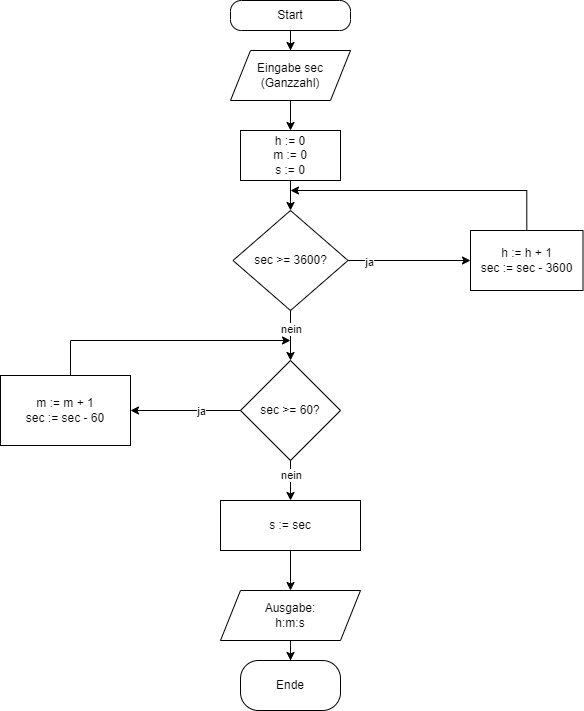

The diagram above was exported from draw.io. Its source (the exported page's mxGraphModel, read from the mxfile embedded in the PNG):
<mxGraphModel dx="934" dy="496" grid="1" gridSize="10" guides="1" tooltips="1" connect="1" arrows="1" fold="1" page="1" pageScale="1" pageWidth="827" pageHeight="1169" math="0" shadow="0">
  <root>
    <mxCell id="0" />
    <mxCell id="1" parent="0" />
    <mxCell id="CaWFtrTsoHfPT1h3QHtF-1" value="Start" style="rounded=1;whiteSpace=wrap;html=1;arcSize=36;" parent="1" vertex="1">
      <mxGeometry x="370" y="20" width="120" height="30" as="geometry" />
    </mxCell>
    <mxCell id="CaWFtrTsoHfPT1h3QHtF-2" value="Eingabe sec&lt;br&gt;(Ganzzahl)" style="shape=parallelogram;perimeter=parallelogramPerimeter;whiteSpace=wrap;html=1;fixedSize=1;" parent="1" vertex="1">
      <mxGeometry x="370" y="70" width="120" height="50" as="geometry" />
    </mxCell>
    <mxCell id="CaWFtrTsoHfPT1h3QHtF-3" value="" style="edgeStyle=orthogonalEdgeStyle;rounded=0;orthogonalLoop=1;jettySize=auto;html=1;" parent="1" source="CaWFtrTsoHfPT1h3QHtF-1" target="CaWFtrTsoHfPT1h3QHtF-2" edge="1">
      <mxGeometry relative="1" as="geometry" />
    </mxCell>
    <mxCell id="CaWFtrTsoHfPT1h3QHtF-4" value="h := 0&lt;br&gt;m := 0&lt;br&gt;s := 0" style="rounded=0;whiteSpace=wrap;html=1;" parent="1" vertex="1">
      <mxGeometry x="380" y="150" width="100" height="50" as="geometry" />
    </mxCell>
    <mxCell id="CaWFtrTsoHfPT1h3QHtF-5" value="" style="edgeStyle=orthogonalEdgeStyle;rounded=0;orthogonalLoop=1;jettySize=auto;html=1;" parent="1" source="CaWFtrTsoHfPT1h3QHtF-2" target="CaWFtrTsoHfPT1h3QHtF-4" edge="1">
      <mxGeometry relative="1" as="geometry" />
    </mxCell>
    <mxCell id="CaWFtrTsoHfPT1h3QHtF-6" value="sec &amp;gt;= 3600?" style="rhombus;whiteSpace=wrap;html=1;" parent="1" vertex="1">
      <mxGeometry x="372.5" y="230" width="115" height="100" as="geometry" />
    </mxCell>
    <mxCell id="CaWFtrTsoHfPT1h3QHtF-7" value="" style="edgeStyle=orthogonalEdgeStyle;rounded=0;orthogonalLoop=1;jettySize=auto;html=1;" parent="1" source="CaWFtrTsoHfPT1h3QHtF-4" target="CaWFtrTsoHfPT1h3QHtF-6" edge="1">
      <mxGeometry relative="1" as="geometry" />
    </mxCell>
    <mxCell id="CaWFtrTsoHfPT1h3QHtF-10" style="edgeStyle=orthogonalEdgeStyle;rounded=0;orthogonalLoop=1;jettySize=auto;html=1;" parent="1" source="CaWFtrTsoHfPT1h3QHtF-8" edge="1">
      <mxGeometry relative="1" as="geometry">
        <mxPoint x="430" y="210" as="targetPoint" />
        <Array as="points">
          <mxPoint x="666" y="210" />
        </Array>
      </mxGeometry>
    </mxCell>
    <mxCell id="CaWFtrTsoHfPT1h3QHtF-8" value="h := h + 1&lt;br&gt;sec := sec - 3600" style="rounded=0;whiteSpace=wrap;html=1;" parent="1" vertex="1">
      <mxGeometry x="610" y="250" width="112.5" height="60" as="geometry" />
    </mxCell>
    <mxCell id="CaWFtrTsoHfPT1h3QHtF-9" value="" style="edgeStyle=orthogonalEdgeStyle;rounded=0;orthogonalLoop=1;jettySize=auto;html=1;" parent="1" source="CaWFtrTsoHfPT1h3QHtF-6" target="CaWFtrTsoHfPT1h3QHtF-8" edge="1">
      <mxGeometry relative="1" as="geometry" />
    </mxCell>
    <mxCell id="CaWFtrTsoHfPT1h3QHtF-11" value="ja" style="edgeLabel;html=1;align=center;verticalAlign=middle;resizable=0;points=[];" parent="CaWFtrTsoHfPT1h3QHtF-9" vertex="1" connectable="0">
      <mxGeometry x="-0.6653" y="-1" relative="1" as="geometry">
        <mxPoint as="offset" />
      </mxGeometry>
    </mxCell>
    <mxCell id="CaWFtrTsoHfPT1h3QHtF-12" value="sec &amp;gt;= 60?" style="rhombus;whiteSpace=wrap;html=1;" parent="1" vertex="1">
      <mxGeometry x="380" y="380" width="100" height="100" as="geometry" />
    </mxCell>
    <mxCell id="CaWFtrTsoHfPT1h3QHtF-13" value="" style="edgeStyle=orthogonalEdgeStyle;rounded=0;orthogonalLoop=1;jettySize=auto;html=1;" parent="1" source="CaWFtrTsoHfPT1h3QHtF-6" target="CaWFtrTsoHfPT1h3QHtF-12" edge="1">
      <mxGeometry relative="1" as="geometry" />
    </mxCell>
    <mxCell id="CaWFtrTsoHfPT1h3QHtF-14" value="nein" style="edgeLabel;html=1;align=center;verticalAlign=middle;resizable=0;points=[];" parent="CaWFtrTsoHfPT1h3QHtF-13" vertex="1" connectable="0">
      <mxGeometry x="-0.2809" relative="1" as="geometry">
        <mxPoint as="offset" />
      </mxGeometry>
    </mxCell>
    <mxCell id="CaWFtrTsoHfPT1h3QHtF-17" style="edgeStyle=orthogonalEdgeStyle;rounded=0;orthogonalLoop=1;jettySize=auto;html=1;" parent="1" source="CaWFtrTsoHfPT1h3QHtF-15" edge="1">
      <mxGeometry relative="1" as="geometry">
        <mxPoint x="430" y="360" as="targetPoint" />
        <Array as="points">
          <mxPoint x="210" y="360" />
        </Array>
      </mxGeometry>
    </mxCell>
    <mxCell id="CaWFtrTsoHfPT1h3QHtF-15" value="m := m + 1&lt;br&gt;sec := sec - 60" style="rounded=0;whiteSpace=wrap;html=1;" parent="1" vertex="1">
      <mxGeometry x="140" y="395" width="130" height="70" as="geometry" />
    </mxCell>
    <mxCell id="CaWFtrTsoHfPT1h3QHtF-16" value="" style="edgeStyle=orthogonalEdgeStyle;rounded=0;orthogonalLoop=1;jettySize=auto;html=1;" parent="1" source="CaWFtrTsoHfPT1h3QHtF-12" target="CaWFtrTsoHfPT1h3QHtF-15" edge="1">
      <mxGeometry relative="1" as="geometry" />
    </mxCell>
    <mxCell id="CaWFtrTsoHfPT1h3QHtF-18" value="ja" style="edgeLabel;html=1;align=center;verticalAlign=middle;resizable=0;points=[];" parent="CaWFtrTsoHfPT1h3QHtF-16" vertex="1" connectable="0">
      <mxGeometry x="-0.2727" relative="1" as="geometry">
        <mxPoint as="offset" />
      </mxGeometry>
    </mxCell>
    <mxCell id="CaWFtrTsoHfPT1h3QHtF-19" value="s := sec" style="rounded=0;whiteSpace=wrap;html=1;" parent="1" vertex="1">
      <mxGeometry x="360" y="520" width="140" height="50" as="geometry" />
    </mxCell>
    <mxCell id="CaWFtrTsoHfPT1h3QHtF-20" value="" style="edgeStyle=orthogonalEdgeStyle;rounded=0;orthogonalLoop=1;jettySize=auto;html=1;" parent="1" source="CaWFtrTsoHfPT1h3QHtF-12" target="CaWFtrTsoHfPT1h3QHtF-19" edge="1">
      <mxGeometry relative="1" as="geometry" />
    </mxCell>
    <mxCell id="CaWFtrTsoHfPT1h3QHtF-21" value="nein" style="edgeLabel;html=1;align=center;verticalAlign=middle;resizable=0;points=[];" parent="CaWFtrTsoHfPT1h3QHtF-20" vertex="1" connectable="0">
      <mxGeometry x="-0.277" relative="1" as="geometry">
        <mxPoint as="offset" />
      </mxGeometry>
    </mxCell>
    <mxCell id="CaWFtrTsoHfPT1h3QHtF-22" value="Ausgabe:&lt;br&gt;h:m:s" style="shape=parallelogram;perimeter=parallelogramPerimeter;whiteSpace=wrap;html=1;fixedSize=1;" parent="1" vertex="1">
      <mxGeometry x="360" y="610" width="140" height="50" as="geometry" />
    </mxCell>
    <mxCell id="CaWFtrTsoHfPT1h3QHtF-23" value="" style="edgeStyle=orthogonalEdgeStyle;rounded=0;orthogonalLoop=1;jettySize=auto;html=1;" parent="1" source="CaWFtrTsoHfPT1h3QHtF-19" target="CaWFtrTsoHfPT1h3QHtF-22" edge="1">
      <mxGeometry relative="1" as="geometry" />
    </mxCell>
    <mxCell id="CaWFtrTsoHfPT1h3QHtF-24" value="Ende" style="rounded=1;whiteSpace=wrap;html=1;arcSize=36;" parent="1" vertex="1">
      <mxGeometry x="380" y="680" width="100" height="50" as="geometry" />
    </mxCell>
    <mxCell id="CaWFtrTsoHfPT1h3QHtF-25" value="" style="edgeStyle=orthogonalEdgeStyle;rounded=0;orthogonalLoop=1;jettySize=auto;html=1;" parent="1" source="CaWFtrTsoHfPT1h3QHtF-22" target="CaWFtrTsoHfPT1h3QHtF-24" edge="1">
      <mxGeometry relative="1" as="geometry" />
    </mxCell>
  </root>
</mxGraphModel>